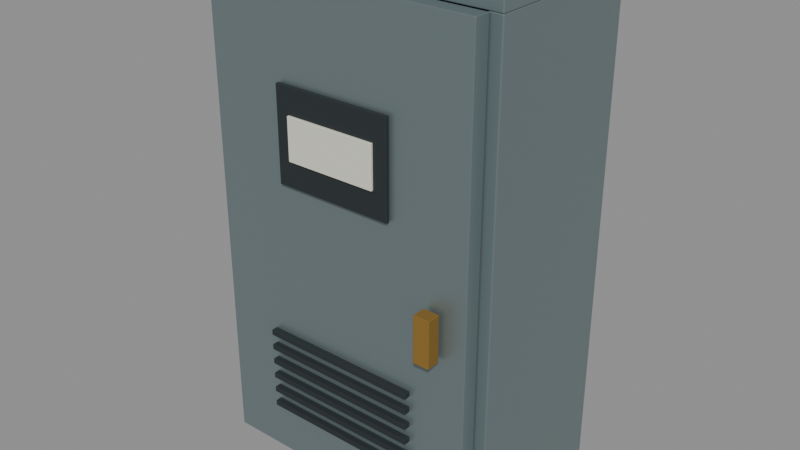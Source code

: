 # Source: malaysia-electric-meter-cabinet.blend  (saved by Blender 4.0.36; exported with 4.5.12 LTS)
import bpy
from mathutils import Matrix  # noqa: F401  (used for matrix-valued properties, if any)

bpy.ops.wm.read_factory_settings(use_empty=True)
scene = bpy.context.scene
scene.name = 'Scene'

# ---- materials (node trees are filled in below, after node groups)
mat_satin_steel = bpy.data.materials.new('Satin steel')
mat_satin_steel.use_transparent_shadow = False
mat_satin_steel.diffuse_color = (0.2423, 0.3095, 0.3185, 1.0)
mat_dark_rubber = bpy.data.materials.new('Dark rubber')
mat_dark_rubber.use_transparent_shadow = False
mat_dark_rubber.diffuse_color = (0.01938, 0.02732, 0.02956, 1.0)
mat_warm_white = bpy.data.materials.new('Warm white')
mat_warm_white.use_transparent_shadow = False
mat_warm_white.diffuse_color = (0.7529, 0.7529, 0.6445, 1.0)
mat_brass_fittings = bpy.data.materials.new('Brass fittings')
mat_brass_fittings.use_transparent_shadow = False
mat_brass_fittings.diffuse_color = (0.4287, 0.2423, 0.05286, 1.0)

# ---- material node trees
mat_satin_steel.use_nodes = True; mat_satin_steel.node_tree.nodes.clear()
_N = mat_satin_steel.node_tree.nodes; _L = mat_satin_steel.node_tree.links
n0 = _N.new('ShaderNodeBsdfPrincipled'); n0.name = 'Principled BSDF'; n0.location = (10, 300)
n0.inputs[0].default_value = (0.2423, 0.3095, 0.3185, 1.0)
n0.inputs[1].default_value = 0.65
n0.inputs[2].default_value = 0.4
n0.inputs[3].default_value = 1.45
n1 = _N.new('ShaderNodeOutputMaterial'); n1.name = 'Material Output'; n1.location = (300, 300)
_L.new(n0.outputs[0], n1.inputs[0])
n1.is_active_output = True
mat_dark_rubber.use_nodes = True; mat_dark_rubber.node_tree.nodes.clear()
_N = mat_dark_rubber.node_tree.nodes; _L = mat_dark_rubber.node_tree.links
n0 = _N.new('ShaderNodeBsdfPrincipled'); n0.name = 'Principled BSDF'; n0.location = (10, 300)
n0.inputs[0].default_value = (0.01938, 0.02732, 0.02956, 1.0)
n0.inputs[2].default_value = 0.8
n0.inputs[3].default_value = 1.45
n1 = _N.new('ShaderNodeOutputMaterial'); n1.name = 'Material Output'; n1.location = (300, 300)
_L.new(n0.outputs[0], n1.inputs[0])
n1.is_active_output = True
mat_warm_white.use_nodes = True; mat_warm_white.node_tree.nodes.clear()
_N = mat_warm_white.node_tree.nodes; _L = mat_warm_white.node_tree.links
n0 = _N.new('ShaderNodeBsdfPrincipled'); n0.name = 'Principled BSDF'; n0.location = (10, 300)
n0.inputs[0].default_value = (0.7529, 0.7529, 0.6445, 1.0)
n0.inputs[2].default_value = 0.4
n0.inputs[3].default_value = 1.45
n1 = _N.new('ShaderNodeOutputMaterial'); n1.name = 'Material Output'; n1.location = (300, 300)
_L.new(n0.outputs[0], n1.inputs[0])
n1.is_active_output = True
mat_brass_fittings.use_nodes = True; mat_brass_fittings.node_tree.nodes.clear()
_N = mat_brass_fittings.node_tree.nodes; _L = mat_brass_fittings.node_tree.links
n0 = _N.new('ShaderNodeBsdfPrincipled'); n0.name = 'Principled BSDF'; n0.location = (10, 300)
n0.inputs[0].default_value = (0.4287, 0.2423, 0.05286, 1.0)
n0.inputs[1].default_value = 0.6
n0.inputs[2].default_value = 0.4
n0.inputs[3].default_value = 1.45
n1 = _N.new('ShaderNodeOutputMaterial'); n1.name = 'Material Output'; n1.location = (300, 300)
_L.new(n0.outputs[0], n1.inputs[0])
n1.is_active_output = True

# ---- meshes
me_cube = bpy.data.meshes.new('Cube')
me_cube.from_pydata([(-0.295, -0.015, -0.52), (-0.295, -0.015, 0.52), (-0.295, 0.015, -0.52), (-0.295, 0.015, 0.52), (0.295, -0.015, -0.52), (0.295, -0.015, 0.52), (0.295, 0.015, -0.52), (0.295, 0.015, 0.52)], [], [(0, 1, 3, 2), (2, 3, 7, 6), (6, 7, 5, 4), (4, 5, 1, 0), (2, 6, 4, 0), (7, 3, 1, 5)])
_uv = me_cube.uv_layers.new(name='UVMap')
_uv.uv.foreach_set('vector', [0.375, 0.0, 0.625, 0.0, 0.625, 0.25, 0.375, 0.25, 0.375, 0.25, 0.625, 0.25, 0.625, 0.5, 0.375, 0.5, 0.375, 0.5, 0.625, 0.5, 0.625, 0.75, 0.375, 0.75, 0.375, 0.75, 0.625, 0.75, 0.625, 1.0, 0.375, 1.0, 0.125, 0.5, 0.375, 0.5, 0.375, 0.75, 0.125, 0.75, 0.625, 0.5, 0.875, 0.5, 0.875, 0.75, 0.625, 0.75])
me_cube.materials.append(mat_satin_steel)
me_cube.update()
me_cube_001 = bpy.data.meshes.new('Cube.001')
me_cube_001.from_pydata([(-0.015, -0.18, -0.52), (-0.015, -0.18, 0.52), (-0.015, 0.18, -0.52), (-0.015, 0.18, 0.52), (0.015, -0.18, -0.52), (0.015, -0.18, 0.52), (0.015, 0.18, -0.52), (0.015, 0.18, 0.52)], [], [(0, 1, 3, 2), (2, 3, 7, 6), (6, 7, 5, 4), (4, 5, 1, 0), (2, 6, 4, 0), (7, 3, 1, 5)])
_uv = me_cube_001.uv_layers.new(name='UVMap')
_uv.uv.foreach_set('vector', [0.375, 0.0, 0.625, 0.0, 0.625, 0.25, 0.375, 0.25, 0.375, 0.25, 0.625, 0.25, 0.625, 0.5, 0.375, 0.5, 0.375, 0.5, 0.625, 0.5, 0.625, 0.75, 0.375, 0.75, 0.375, 0.75, 0.625, 0.75, 0.625, 1.0, 0.375, 1.0, 0.125, 0.5, 0.375, 0.5, 0.375, 0.75, 0.125, 0.75, 0.625, 0.5, 0.875, 0.5, 0.875, 0.75, 0.625, 0.75])
me_cube_001.materials.append(mat_satin_steel)
me_cube_001.update()
me_cube_002 = bpy.data.meshes.new('Cube.002')
me_cube_002.from_pydata([(-0.015, -0.18, -0.52), (-0.015, -0.18, 0.52), (-0.015, 0.18, -0.52), (-0.015, 0.18, 0.52), (0.015, -0.18, -0.52), (0.015, -0.18, 0.52), (0.015, 0.18, -0.52), (0.015, 0.18, 0.52)], [], [(0, 1, 3, 2), (2, 3, 7, 6), (6, 7, 5, 4), (4, 5, 1, 0), (2, 6, 4, 0), (7, 3, 1, 5)])
_uv = me_cube_002.uv_layers.new(name='UVMap')
_uv.uv.foreach_set('vector', [0.375, 0.0, 0.625, 0.0, 0.625, 0.25, 0.375, 0.25, 0.375, 0.25, 0.625, 0.25, 0.625, 0.5, 0.375, 0.5, 0.375, 0.5, 0.625, 0.5, 0.625, 0.75, 0.375, 0.75, 0.375, 0.75, 0.625, 0.75, 0.625, 1.0, 0.375, 1.0, 0.125, 0.5, 0.375, 0.5, 0.375, 0.75, 0.125, 0.75, 0.625, 0.5, 0.875, 0.5, 0.875, 0.75, 0.625, 0.75])
me_cube_002.materials.append(mat_satin_steel)
me_cube_002.update()
me_cube_003 = bpy.data.meshes.new('Cube.003')
me_cube_003.from_pydata([(-0.325, -0.18, -0.015), (-0.325, -0.18, 0.015), (-0.325, 0.18, -0.015), (-0.325, 0.18, 0.015), (0.325, -0.18, -0.015), (0.325, -0.18, 0.015), (0.325, 0.18, -0.015), (0.325, 0.18, 0.015)], [], [(0, 1, 3, 2), (2, 3, 7, 6), (6, 7, 5, 4), (4, 5, 1, 0), (2, 6, 4, 0), (7, 3, 1, 5)])
_uv = me_cube_003.uv_layers.new(name='UVMap')
_uv.uv.foreach_set('vector', [0.375, 0.0, 0.625, 0.0, 0.625, 0.25, 0.375, 0.25, 0.375, 0.25, 0.625, 0.25, 0.625, 0.5, 0.375, 0.5, 0.375, 0.5, 0.625, 0.5, 0.625, 0.75, 0.375, 0.75, 0.375, 0.75, 0.625, 0.75, 0.625, 1.0, 0.375, 1.0, 0.125, 0.5, 0.375, 0.5, 0.375, 0.75, 0.125, 0.75, 0.625, 0.5, 0.875, 0.5, 0.875, 0.75, 0.625, 0.75])
me_cube_003.materials.append(mat_satin_steel)
me_cube_003.update()
me_cube_004 = bpy.data.meshes.new('Cube.004')
me_cube_004.from_pydata([(-0.325, -0.18, -0.015), (-0.325, -0.18, 0.015), (-0.325, 0.18, -0.015), (-0.325, 0.18, 0.015), (0.325, -0.18, -0.015), (0.325, -0.18, 0.015), (0.325, 0.18, -0.015), (0.325, 0.18, 0.015)], [], [(0, 1, 3, 2), (2, 3, 7, 6), (6, 7, 5, 4), (4, 5, 1, 0), (2, 6, 4, 0), (7, 3, 1, 5)])
_uv = me_cube_004.uv_layers.new(name='UVMap')
_uv.uv.foreach_set('vector', [0.375, 0.0, 0.625, 0.0, 0.625, 0.25, 0.375, 0.25, 0.375, 0.25, 0.625, 0.25, 0.625, 0.5, 0.375, 0.5, 0.375, 0.5, 0.625, 0.5, 0.625, 0.75, 0.375, 0.75, 0.375, 0.75, 0.625, 0.75, 0.625, 1.0, 0.375, 1.0, 0.125, 0.5, 0.375, 0.5, 0.375, 0.75, 0.125, 0.75, 0.625, 0.5, 0.875, 0.5, 0.875, 0.75, 0.625, 0.75])
me_cube_004.materials.append(mat_satin_steel)
me_cube_004.update()
me_cube_005 = bpy.data.meshes.new('Cube.005')
me_cube_005.from_pydata([(-0.3, -0.0175, -0.52), (-0.3, -0.0175, 0.52), (-0.3, 0.0175, -0.52), (-0.3, 0.0175, 0.52), (0.3, -0.0175, -0.52), (0.3, -0.0175, 0.52), (0.3, 0.0175, -0.52), (0.3, 0.0175, 0.52)], [], [(0, 1, 3, 2), (2, 3, 7, 6), (6, 7, 5, 4), (4, 5, 1, 0), (2, 6, 4, 0), (7, 3, 1, 5)])
_uv = me_cube_005.uv_layers.new(name='UVMap')
_uv.uv.foreach_set('vector', [0.375, 0.0, 0.625, 0.0, 0.625, 0.25, 0.375, 0.25, 0.375, 0.25, 0.625, 0.25, 0.625, 0.5, 0.375, 0.5, 0.375, 0.5, 0.625, 0.5, 0.625, 0.75, 0.375, 0.75, 0.375, 0.75, 0.625, 0.75, 0.625, 1.0, 0.375, 1.0, 0.125, 0.5, 0.375, 0.5, 0.375, 0.75, 0.125, 0.75, 0.625, 0.5, 0.875, 0.5, 0.875, 0.75, 0.625, 0.75])
me_cube_005.materials.append(mat_satin_steel)
me_cube_005.update()
me_cube_006 = bpy.data.meshes.new('Cube.006')
me_cube_006.from_pydata([(-0.13, -0.004, -0.1), (-0.13, -0.004, 0.1), (-0.13, 0.004, -0.1), (-0.13, 0.004, 0.1), (0.13, -0.004, -0.1), (0.13, -0.004, 0.1), (0.13, 0.004, -0.1), (0.13, 0.004, 0.1)], [], [(0, 1, 3, 2), (2, 3, 7, 6), (6, 7, 5, 4), (4, 5, 1, 0), (2, 6, 4, 0), (7, 3, 1, 5)])
_uv = me_cube_006.uv_layers.new(name='UVMap')
_uv.uv.foreach_set('vector', [0.375, 0.0, 0.625, 0.0, 0.625, 0.25, 0.375, 0.25, 0.375, 0.25, 0.625, 0.25, 0.625, 0.5, 0.375, 0.5, 0.375, 0.5, 0.625, 0.5, 0.625, 0.75, 0.375, 0.75, 0.375, 0.75, 0.625, 0.75, 0.625, 1.0, 0.375, 1.0, 0.125, 0.5, 0.375, 0.5, 0.375, 0.75, 0.125, 0.75, 0.625, 0.5, 0.875, 0.5, 0.875, 0.75, 0.625, 0.75])
me_cube_006.materials.append(mat_dark_rubber)
me_cube_006.update()
me_cube_007 = bpy.data.meshes.new('Cube.007')
me_cube_007.from_pydata([(-0.1, -0.003, -0.045), (-0.1, -0.003, 0.045), (-0.1, 0.003, -0.045), (-0.1, 0.003, 0.045), (0.1, -0.003, -0.045), (0.1, -0.003, 0.045), (0.1, 0.003, -0.045), (0.1, 0.003, 0.045)], [], [(0, 1, 3, 2), (2, 3, 7, 6), (6, 7, 5, 4), (4, 5, 1, 0), (2, 6, 4, 0), (7, 3, 1, 5)])
_uv = me_cube_007.uv_layers.new(name='UVMap')
_uv.uv.foreach_set('vector', [0.375, 0.0, 0.625, 0.0, 0.625, 0.25, 0.375, 0.25, 0.375, 0.25, 0.625, 0.25, 0.625, 0.5, 0.375, 0.5, 0.375, 0.5, 0.625, 0.5, 0.625, 0.75, 0.375, 0.75, 0.375, 0.75, 0.625, 0.75, 0.625, 1.0, 0.375, 1.0, 0.125, 0.5, 0.375, 0.5, 0.375, 0.75, 0.125, 0.75, 0.625, 0.5, 0.875, 0.5, 0.875, 0.75, 0.625, 0.75])
me_cube_007.materials.append(mat_warm_white)
me_cube_007.update()
me_cube_008 = bpy.data.meshes.new('Cube.008')
me_cube_008.from_pydata([(-0.0175, -0.015, -0.05), (-0.0175, -0.015, 0.05), (-0.0175, 0.015, -0.05), (-0.0175, 0.015, 0.05), (0.0175, -0.015, -0.05), (0.0175, -0.015, 0.05), (0.0175, 0.015, -0.05), (0.0175, 0.015, 0.05)], [], [(0, 1, 3, 2), (2, 3, 7, 6), (6, 7, 5, 4), (4, 5, 1, 0), (2, 6, 4, 0), (7, 3, 1, 5)])
_uv = me_cube_008.uv_layers.new(name='UVMap')
_uv.uv.foreach_set('vector', [0.375, 0.0, 0.625, 0.0, 0.625, 0.25, 0.375, 0.25, 0.375, 0.25, 0.625, 0.25, 0.625, 0.5, 0.375, 0.5, 0.375, 0.5, 0.625, 0.5, 0.625, 0.75, 0.375, 0.75, 0.375, 0.75, 0.625, 0.75, 0.625, 1.0, 0.375, 1.0, 0.125, 0.5, 0.375, 0.5, 0.375, 0.75, 0.125, 0.75, 0.625, 0.5, 0.875, 0.5, 0.875, 0.75, 0.625, 0.75])
me_cube_008.materials.append(mat_brass_fittings)
me_cube_008.update()
me_cube_009 = bpy.data.meshes.new('Cube.009')
me_cube_009.from_pydata([(-0.175, -0.0075, -0.006), (-0.175, -0.0075, 0.006), (-0.175, 0.0075, -0.006), (-0.175, 0.0075, 0.006), (0.175, -0.0075, -0.006), (0.175, -0.0075, 0.006), (0.175, 0.0075, -0.006), (0.175, 0.0075, 0.006)], [], [(0, 1, 3, 2), (2, 3, 7, 6), (6, 7, 5, 4), (4, 5, 1, 0), (2, 6, 4, 0), (7, 3, 1, 5)])
_uv = me_cube_009.uv_layers.new(name='UVMap')
_uv.uv.foreach_set('vector', [0.375, 0.0, 0.625, 0.0, 0.625, 0.25, 0.375, 0.25, 0.375, 0.25, 0.625, 0.25, 0.625, 0.5, 0.375, 0.5, 0.375, 0.5, 0.625, 0.5, 0.625, 0.75, 0.375, 0.75, 0.375, 0.75, 0.625, 0.75, 0.625, 1.0, 0.375, 1.0, 0.125, 0.5, 0.375, 0.5, 0.375, 0.75, 0.125, 0.75, 0.625, 0.5, 0.875, 0.5, 0.875, 0.75, 0.625, 0.75])
me_cube_009.materials.append(mat_dark_rubber)
me_cube_009.update()
me_cube_010 = bpy.data.meshes.new('Cube.010')
me_cube_010.from_pydata([(-0.175, -0.0075, -0.006), (-0.175, -0.0075, 0.006), (-0.175, 0.0075, -0.006), (-0.175, 0.0075, 0.006), (0.175, -0.0075, -0.006), (0.175, -0.0075, 0.006), (0.175, 0.0075, -0.006), (0.175, 0.0075, 0.006)], [], [(0, 1, 3, 2), (2, 3, 7, 6), (6, 7, 5, 4), (4, 5, 1, 0), (2, 6, 4, 0), (7, 3, 1, 5)])
_uv = me_cube_010.uv_layers.new(name='UVMap')
_uv.uv.foreach_set('vector', [0.375, 0.0, 0.625, 0.0, 0.625, 0.25, 0.375, 0.25, 0.375, 0.25, 0.625, 0.25, 0.625, 0.5, 0.375, 0.5, 0.375, 0.5, 0.625, 0.5, 0.625, 0.75, 0.375, 0.75, 0.375, 0.75, 0.625, 0.75, 0.625, 1.0, 0.375, 1.0, 0.125, 0.5, 0.375, 0.5, 0.375, 0.75, 0.125, 0.75, 0.625, 0.5, 0.875, 0.5, 0.875, 0.75, 0.625, 0.75])
me_cube_010.materials.append(mat_dark_rubber)
me_cube_010.update()
me_cube_011 = bpy.data.meshes.new('Cube.011')
me_cube_011.from_pydata([(-0.175, -0.0075, -0.006), (-0.175, -0.0075, 0.006), (-0.175, 0.0075, -0.006), (-0.175, 0.0075, 0.006), (0.175, -0.0075, -0.006), (0.175, -0.0075, 0.006), (0.175, 0.0075, -0.006), (0.175, 0.0075, 0.006)], [], [(0, 1, 3, 2), (2, 3, 7, 6), (6, 7, 5, 4), (4, 5, 1, 0), (2, 6, 4, 0), (7, 3, 1, 5)])
_uv = me_cube_011.uv_layers.new(name='UVMap')
_uv.uv.foreach_set('vector', [0.375, 0.0, 0.625, 0.0, 0.625, 0.25, 0.375, 0.25, 0.375, 0.25, 0.625, 0.25, 0.625, 0.5, 0.375, 0.5, 0.375, 0.5, 0.625, 0.5, 0.625, 0.75, 0.375, 0.75, 0.375, 0.75, 0.625, 0.75, 0.625, 1.0, 0.375, 1.0, 0.125, 0.5, 0.375, 0.5, 0.375, 0.75, 0.125, 0.75, 0.625, 0.5, 0.875, 0.5, 0.875, 0.75, 0.625, 0.75])
me_cube_011.materials.append(mat_dark_rubber)
me_cube_011.update()
me_cube_012 = bpy.data.meshes.new('Cube.012')
me_cube_012.from_pydata([(-0.175, -0.0075, -0.006), (-0.175, -0.0075, 0.006), (-0.175, 0.0075, -0.006), (-0.175, 0.0075, 0.006), (0.175, -0.0075, -0.006), (0.175, -0.0075, 0.006), (0.175, 0.0075, -0.006), (0.175, 0.0075, 0.006)], [], [(0, 1, 3, 2), (2, 3, 7, 6), (6, 7, 5, 4), (4, 5, 1, 0), (2, 6, 4, 0), (7, 3, 1, 5)])
_uv = me_cube_012.uv_layers.new(name='UVMap')
_uv.uv.foreach_set('vector', [0.375, 0.0, 0.625, 0.0, 0.625, 0.25, 0.375, 0.25, 0.375, 0.25, 0.625, 0.25, 0.625, 0.5, 0.375, 0.5, 0.375, 0.5, 0.625, 0.5, 0.625, 0.75, 0.375, 0.75, 0.375, 0.75, 0.625, 0.75, 0.625, 1.0, 0.375, 1.0, 0.125, 0.5, 0.375, 0.5, 0.375, 0.75, 0.125, 0.75, 0.625, 0.5, 0.875, 0.5, 0.875, 0.75, 0.625, 0.75])
me_cube_012.materials.append(mat_dark_rubber)
me_cube_012.update()
me_cube_013 = bpy.data.meshes.new('Cube.013')
me_cube_013.from_pydata([(-0.175, -0.0075, -0.006), (-0.175, -0.0075, 0.006), (-0.175, 0.0075, -0.006), (-0.175, 0.0075, 0.006), (0.175, -0.0075, -0.006), (0.175, -0.0075, 0.006), (0.175, 0.0075, -0.006), (0.175, 0.0075, 0.006)], [], [(0, 1, 3, 2), (2, 3, 7, 6), (6, 7, 5, 4), (4, 5, 1, 0), (2, 6, 4, 0), (7, 3, 1, 5)])
_uv = me_cube_013.uv_layers.new(name='UVMap')
_uv.uv.foreach_set('vector', [0.375, 0.0, 0.625, 0.0, 0.625, 0.25, 0.375, 0.25, 0.375, 0.25, 0.625, 0.25, 0.625, 0.5, 0.375, 0.5, 0.375, 0.5, 0.625, 0.5, 0.625, 0.75, 0.375, 0.75, 0.375, 0.75, 0.625, 0.75, 0.625, 1.0, 0.375, 1.0, 0.125, 0.5, 0.375, 0.5, 0.375, 0.75, 0.125, 0.75, 0.625, 0.5, 0.875, 0.5, 0.875, 0.75, 0.625, 0.75])
me_cube_013.materials.append(mat_dark_rubber)
me_cube_013.update()
me_cube_014 = bpy.data.meshes.new('Cube.014')
me_cube_014.from_pydata([(-0.175, -0.0075, -0.006), (-0.175, -0.0075, 0.006), (-0.175, 0.0075, -0.006), (-0.175, 0.0075, 0.006), (0.175, -0.0075, -0.006), (0.175, -0.0075, 0.006), (0.175, 0.0075, -0.006), (0.175, 0.0075, 0.006)], [], [(0, 1, 3, 2), (2, 3, 7, 6), (6, 7, 5, 4), (4, 5, 1, 0), (2, 6, 4, 0), (7, 3, 1, 5)])
_uv = me_cube_014.uv_layers.new(name='UVMap')
_uv.uv.foreach_set('vector', [0.375, 0.0, 0.625, 0.0, 0.625, 0.25, 0.375, 0.25, 0.375, 0.25, 0.625, 0.25, 0.625, 0.5, 0.375, 0.5, 0.375, 0.5, 0.625, 0.5, 0.625, 0.75, 0.375, 0.75, 0.375, 0.75, 0.625, 0.75, 0.625, 1.0, 0.375, 1.0, 0.125, 0.5, 0.375, 0.5, 0.375, 0.75, 0.125, 0.75, 0.625, 0.5, 0.875, 0.5, 0.875, 0.75, 0.625, 0.75])
me_cube_014.materials.append(mat_dark_rubber)
me_cube_014.update()

# ---- objects
ob_asset_malaysiaelectricmetercabinet = bpy.data.objects.new('ASSET_MalaysiaElectricMeterCabinet', None)
ob_back = bpy.data.objects.new('Back', me_cube)
ob_side = bpy.data.objects.new('Side', me_cube_001)
ob_side_001 = bpy.data.objects.new('Side.001', me_cube_002)
ob_cap_001 = bpy.data.objects.new('Cap.001', me_cube_003)
ob_cap = bpy.data.objects.new('Cap', me_cube_004)
ob_movable_door = bpy.data.objects.new('MOVABLE_Door', None)
ob_panel = bpy.data.objects.new('Panel', me_cube_005)
ob_reading_window = bpy.data.objects.new('Reading_Window', me_cube_006)
ob_readout = bpy.data.objects.new('Readout', me_cube_007)
ob_latch = bpy.data.objects.new('Latch', me_cube_008)
ob_vent = bpy.data.objects.new('Vent', me_cube_009)
ob_vent_001 = bpy.data.objects.new('Vent.001', me_cube_010)
ob_vent_002 = bpy.data.objects.new('Vent.002', me_cube_011)
ob_vent_003 = bpy.data.objects.new('Vent.003', me_cube_012)
ob_vent_004 = bpy.data.objects.new('Vent.004', me_cube_013)
ob_vent_005 = bpy.data.objects.new('Vent.005', me_cube_014)

# ---- transforms, parenting, visibility, modifiers, constraints
ob_asset_malaysiaelectricmetercabinet.location = (0.0, 0.0, 0.0)
ob_back.parent = ob_asset_malaysiaelectricmetercabinet
ob_back.location = (0.0, 0.17, 0.55)
_m = ob_back.modifiers.new('Editable eased edges', 'BEVEL')
_m.width = 0.002
_m.width_pct = 0.002
_m.segments = 2
ob_side.parent = ob_asset_malaysiaelectricmetercabinet
ob_side.location = (-0.31, 0.0, 0.55)
_m = ob_side.modifiers.new('Editable eased edges', 'BEVEL')
_m.width = 0.002
_m.width_pct = 0.002
_m.segments = 2
ob_side_001.parent = ob_asset_malaysiaelectricmetercabinet
ob_side_001.location = (0.31, 0.0, 0.55)
_m = ob_side_001.modifiers.new('Editable eased edges', 'BEVEL')
_m.width = 0.002
_m.width_pct = 0.002
_m.segments = 2
ob_cap_001.parent = ob_asset_malaysiaelectricmetercabinet
ob_cap_001.location = (0.0, 0.0, 0.015)
_m = ob_cap_001.modifiers.new('Editable eased edges', 'BEVEL')
_m.width = 0.002
_m.width_pct = 0.002
_m.segments = 2
ob_cap.parent = ob_asset_malaysiaelectricmetercabinet
ob_cap.location = (0.0, 0.0, 1.085)
_m = ob_cap.modifiers.new('Editable eased edges', 'BEVEL')
_m.width = 0.002
_m.width_pct = 0.002
_m.segments = 2
ob_movable_door.parent = ob_asset_malaysiaelectricmetercabinet
ob_movable_door.location = (-0.3, -0.2, 0.55)
ob_panel.parent = ob_movable_door
ob_panel.location = (0.3, 0.0, 0.0)
_m = ob_panel.modifiers.new('Editable eased edges', 'BEVEL')
_m.width = 0.001
_m.width_pct = 0.001
_m.segments = 2
ob_reading_window.parent = ob_movable_door
ob_reading_window.location = (0.3, -0.024, 0.22)
_m = ob_reading_window.modifiers.new('Editable eased edges', 'BEVEL')
_m.width = 0.001
_m.width_pct = 0.001
_m.segments = 2
ob_readout.parent = ob_movable_door
ob_readout.location = (0.3, -0.03, 0.22)
_m = ob_readout.modifiers.new('Editable eased edges', 'BEVEL')
_m.width = 0.001
_m.width_pct = 0.001
_m.segments = 2
ob_latch.parent = ob_movable_door
ob_latch.location = (0.53, -0.04, -0.07)
_m = ob_latch.modifiers.new('Editable eased edges', 'BEVEL')
_m.width = 0.001
_m.width_pct = 0.001
_m.segments = 2
ob_vent.parent = ob_movable_door
ob_vent.location = (0.3, -0.024, -0.4)
_m = ob_vent.modifiers.new('Editable eased edges', 'BEVEL')
_m.width = 0.001
_m.width_pct = 0.001
_m.segments = 2
ob_vent_001.parent = ob_movable_door
ob_vent_001.location = (0.3, -0.024, -0.365)
_m = ob_vent_001.modifiers.new('Editable eased edges', 'BEVEL')
_m.width = 0.001
_m.width_pct = 0.001
_m.segments = 2
ob_vent_002.parent = ob_movable_door
ob_vent_002.location = (0.3, -0.024, -0.33)
_m = ob_vent_002.modifiers.new('Editable eased edges', 'BEVEL')
_m.width = 0.001
_m.width_pct = 0.001
_m.segments = 2
ob_vent_003.parent = ob_movable_door
ob_vent_003.location = (0.3, -0.024, -0.295)
_m = ob_vent_003.modifiers.new('Editable eased edges', 'BEVEL')
_m.width = 0.001
_m.width_pct = 0.001
_m.segments = 2
ob_vent_004.parent = ob_movable_door
ob_vent_004.location = (0.3, -0.024, -0.26)
_m = ob_vent_004.modifiers.new('Editable eased edges', 'BEVEL')
_m.width = 0.001
_m.width_pct = 0.001
_m.segments = 2
ob_vent_005.parent = ob_movable_door
ob_vent_005.location = (0.3, -0.024, -0.225)
_m = ob_vent_005.modifiers.new('Editable eased edges', 'BEVEL')
_m.width = 0.001
_m.width_pct = 0.001
_m.segments = 2

# ---- collection membership
scene.collection.objects.link(ob_asset_malaysiaelectricmetercabinet)
scene.collection.objects.link(ob_back)
scene.collection.objects.link(ob_side)
scene.collection.objects.link(ob_side_001)
scene.collection.objects.link(ob_cap_001)
scene.collection.objects.link(ob_cap)
scene.collection.objects.link(ob_movable_door)
scene.collection.objects.link(ob_panel)
scene.collection.objects.link(ob_reading_window)
scene.collection.objects.link(ob_readout)
scene.collection.objects.link(ob_latch)
scene.collection.objects.link(ob_vent)
scene.collection.objects.link(ob_vent_001)
scene.collection.objects.link(ob_vent_002)
scene.collection.objects.link(ob_vent_003)
scene.collection.objects.link(ob_vent_004)
scene.collection.objects.link(ob_vent_005)

# ---- scene / render settings (as saved in the file)
scene.frame_start = 1; scene.frame_end = 49; scene.frame_set(1)
scene.render.engine = 'BLENDER_EEVEE_NEXT'
scene.cycles.sampling_pattern = 'TABULATED_SOBOL'
bpy.context.view_layer.update()

# ---- added for rendering (the .blend has no active camera and no usable light): camera, sun + grey world if the file has none
cam_auto = bpy.data.cameras.new('AutoCamera')
cam_auto.lens = 50.0
cam_auto.sensor_width = 36.0
cam_auto.clip_end = 1000.0
ob_auto_camera = bpy.data.objects.new('AutoCamera', cam_auto)
scene.collection.objects.link(ob_auto_camera)
ob_auto_camera.location = (1.25029, -1.53534, 1.55023)
ob_auto_camera.rotation_euler = (1.09748, -7.21219e-08, 0.694738)
scene.camera = ob_auto_camera
light_auto_sun = bpy.data.lights.new('AutoSun', 'SUN')
light_auto_sun.energy = 3.0
light_auto_sun.angle = 0.0523599
ob_auto_sun = bpy.data.objects.new('AutoSun', light_auto_sun)
scene.collection.objects.link(ob_auto_sun)
ob_auto_sun.rotation_euler = (0.872665, 0.174533, 0.523599)
if scene.world is None:
    world_auto = bpy.data.worlds.new('AutoWorld')
    world_auto.color = (0.3, 0.3, 0.3)
    scene.world = world_auto
bpy.context.view_layer.update()
